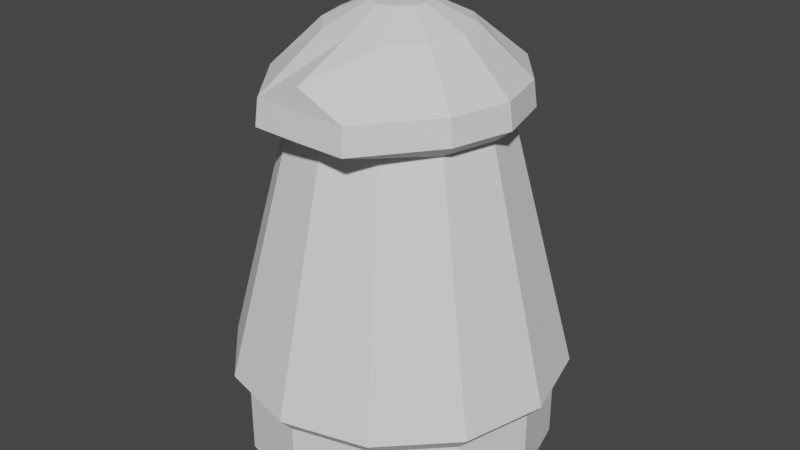 # Source: windmill.blend  (saved by Blender 2.80.42; exported with 4.5.12 LTS)
import bpy
from mathutils import Matrix  # noqa: F401  (used for matrix-valued properties, if any)

bpy.ops.wm.read_factory_settings(use_empty=True)
scene = bpy.context.scene
scene.name = 'Scene'

# ---- collections
col_collection = bpy.data.collections.new('Collection'); scene.collection.children.link(col_collection)

# ---- world
world_world = bpy.data.worlds.new('World'); scene.world = world_world
world_world.use_nodes = True; world_world.node_tree.nodes.clear()
_N = world_world.node_tree.nodes; _L = world_world.node_tree.links
n0 = _N.new('ShaderNodeOutputWorld'); n0.name = 'World Output'; n0.location = (300, 300)
n1 = _N.new('ShaderNodeBackground'); n1.name = 'Background'; n1.location = (10, 300)
n1.inputs[0].default_value = (0.05088, 0.05088, 0.05088, 1.0)
_L.new(n1.outputs[0], n0.inputs[0])
n0.is_active_output = True
world_world.color = (0.05088, 0.05088, 0.05088)
world_world.use_sun_shadow = False
world_world.sun_shadow_jitter_overblur = 0.0

# ---- meshes
me_cylinder = bpy.data.meshes.new('Cylinder')
me_cylinder.from_pydata([(4.675e-08, 3.917, 1.539), (4.649e-08, 3.02, 9.218), (1.958, 3.392, 1.539), (1.51, 2.873, 9.218), (3.392, 1.958, 1.539), (2.615, 1.51, 9.218), (3.917, 2.943e-07, 1.539), (3.02, 1.453e-07, 9.218), (3.392, -1.958, 1.539), (2.615, -1.51, 9.218), (1.958, -3.392, 1.539), (1.248, -3.298, 9.226), (6.382e-07, -3.917, 1.539), (5.187e-07, -3.268, 9.758), (-1.958, -3.392, 1.539), (-1.248, -3.227, 9.226), (-3.392, -1.958, 1.539), (-2.615, -1.51, 9.218), (-3.917, -1.354e-06, 1.539), (-3.02, -1.125e-06, 9.218), (-3.392, 1.958, 1.539), (-2.615, 1.51, 9.218), (-1.958, 3.392, 1.539), (-1.51, 2.615, 9.218), (0.886, 1.535, 10.42), (-6.745e-08, 1.772, 10.42), (1.535, 0.886, 10.42), (1.772, -1.49e-08, 10.42), (1.535, -0.886, 10.42), (0.886, -1.535, 10.42), (2.001e-07, -1.772, 10.42), (-0.886, -1.535, 10.42), (-1.535, -0.886, 10.42), (-1.772, -7.618e-07, 10.42), (-1.535, 0.886, 10.42), (-0.886, 1.535, 10.42), (0.3648, 0.6319, 10.93), (-9.38e-08, 0.7297, 10.93), (0.6319, 0.3648, 10.93), (0.7297, -1.341e-07, 10.93), (0.6319, -0.3648, 10.93), (0.3648, -0.6319, 10.93), (1.638e-08, -0.7297, 10.93), (-0.3648, -0.6319, 10.93), (-0.6319, -0.3648, 10.93), (-0.7297, -4.414e-07, 10.93), (-0.6319, 0.3648, 10.93), (-0.3648, 0.6319, 10.93), (4.326e-08, 3.103, 8.572), (1.551, 2.945, 8.572), (2.687, 1.551, 8.572), (3.103, 1.602e-07, 8.572), (2.687, -1.551, 8.572), (1.283, -3.371, 8.564), (5.264e-07, -3.352, 8.564), (-1.283, -3.3, 8.564), (-2.687, -1.551, 8.572), (-3.103, -1.146e-06, 8.572), (-2.687, 1.551, 8.572), (-1.551, 2.687, 8.572), (1.326, 2.296, 8.22), (2.296, 1.326, 8.22), (2.652, 1.099e-07, 8.22), (2.296, -1.326, 8.22), (1.326, -2.296, 8.22), (4.353e-07, -2.652, 8.22), (-1.326, -2.296, 8.22), (-2.296, -1.326, 8.22), (-2.652, -1.008e-06, 8.22), (-2.296, 1.326, 8.22), (-1.326, 2.296, 8.22), (3.486e-08, 2.652, 8.22), (2.144, 3.714, 1.953), (3.714, 2.144, 1.953), (4.288, 3.39e-07, 1.953), (3.714, -2.144, 1.953), (2.144, -3.714, 1.953), (6.973e-07, -4.288, 1.953), (-2.144, -3.714, 1.953), (-3.714, -2.144, 1.953), (-4.288, -1.466e-06, 1.953), (-3.714, 2.144, 1.953), (-2.144, 3.714, 1.953), (4.98e-08, 4.288, 1.953), (3.272e-08, 3.917, -0.2786), (1.958, 3.392, -0.2786), (3.392, 1.958, -0.2786), (3.917, 2.943e-07, -0.2786), (3.392, -1.958, -0.2786), (1.958, -3.392, -0.2786), (6.241e-07, -3.917, -0.2786), (-1.958, -3.392, -0.2786), (-3.392, -1.958, -0.2786), (-3.917, -1.354e-06, -0.2786), (-3.392, 1.958, -0.2786), (-1.958, 3.392, -0.2786)], [], [(48, 1, 3, 49), (49, 3, 5, 50), (50, 5, 7, 51), (51, 7, 9, 52), (52, 9, 11, 53), (22, 82, 83, 0), (20, 81, 82, 22), (55, 15, 17, 56), (56, 17, 19, 57), (57, 19, 21, 58), (9, 7, 27, 28), (58, 21, 23, 59), (59, 23, 1, 48), (6, 87, 86, 4), (22, 95, 94, 20), (18, 20, 94, 93), (18, 93, 92, 16), (16, 92, 91, 14), (14, 91, 90, 12), (12, 90, 89, 10), (10, 89, 88, 8), (4, 86, 85, 2), (8, 88, 87, 6), (0, 84, 95, 22), (27, 26, 38, 39), (1, 23, 35, 25), (3, 1, 25, 24), (7, 5, 26, 27), (23, 21, 34, 35), (5, 3, 24, 26), (21, 19, 33, 34), (19, 17, 32, 33), (17, 15, 31, 32), (15, 13, 30, 31), (13, 11, 29, 30), (11, 9, 28, 29), (36, 37, 47, 46, 45, 44, 43, 42, 41, 40, 39, 38), (34, 33, 45, 46), (31, 30, 42, 43), (28, 27, 39, 40), (35, 34, 46, 47), (24, 25, 37, 36), (32, 31, 43, 44), (29, 28, 40, 41), (25, 35, 47, 37), (26, 24, 36, 38), (33, 32, 44, 45), (30, 29, 41, 42), (70, 59, 48, 71), (69, 58, 59, 70), (68, 57, 58, 69), (67, 56, 57, 68), (66, 55, 56, 67), (65, 54, 55, 66), (64, 53, 54, 65), (63, 52, 53, 64), (62, 51, 52, 63), (61, 50, 51, 62), (60, 49, 50, 61), (71, 48, 49, 60), (83, 71, 60, 72), (72, 60, 61, 73), (73, 61, 62, 74), (74, 62, 63, 75), (75, 63, 64, 76), (76, 64, 65, 77), (77, 65, 66, 78), (78, 66, 67, 79), (79, 67, 68, 80), (80, 68, 69, 81), (81, 69, 70, 82), (82, 70, 71, 83), (13, 15, 55, 54, 53, 11), (18, 80, 81, 20), (16, 79, 80, 18), (14, 78, 79, 16), (12, 77, 78, 14), (10, 76, 77, 12), (8, 75, 76, 10), (6, 74, 75, 8), (4, 73, 74, 6), (2, 72, 73, 4), (0, 83, 72, 2), (84, 85, 86, 87, 88, 89, 90, 91, 92, 93, 94, 95), (2, 85, 84, 0)])
_uv = me_cylinder.uv_layers.new(name='UVMap')
_uv.uv.foreach_set('vector', [0.1765, 0.9833, 0.174, 0.9799, 0.1791, 0.9744, 0.1825, 0.9757, 0.1825, 0.9757, 0.1791, 0.9744, 0.1787, 0.9659, 0.1825, 0.9651, 0.1825, 0.9651, 0.1787, 0.9659, 0.1751, 0.9585, 0.1782, 0.9561, 0.1782, 0.9561, 0.1751, 0.9585, 0.1686, 0.9536, 0.1703, 0.9499, 0.1703, 0.9499, 0.1686, 0.9536, 0.1576, 0.9513, 0.157, 0.9476, 0.4464, 0.9634, 0.4496, 0.9642, 0.4495, 0.975, 0.4463, 0.9758, 0.4527, 0.9527, 0.455, 0.955, 0.4496, 0.9642, 0.4464, 0.9634, 0.1451, 0.958, 0.1487, 0.9592, 0.1489, 0.9703, 0.1452, 0.9711, 0.1452, 0.9711, 0.1489, 0.9703, 0.1524, 0.9775, 0.1494, 0.9799, 0.1494, 0.9799, 0.1524, 0.9775, 0.1588, 0.9823, 0.1572, 0.9858, 0.5863, 0.9591, 0.5937, 0.9552, 0.5958, 0.9634, 0.5921, 0.9653, 0.1572, 0.9858, 0.1588, 0.9823, 0.1666, 0.9832, 0.167, 0.9871, 0.167, 0.9871, 0.1666, 0.9832, 0.174, 0.9799, 0.1765, 0.9833, 0.6695, 0.9795, 0.6656, 0.9758, 0.6686, 0.9709, 0.6739, 0.9721, 0.6625, 0.9517, 0.6611, 0.9569, 0.6554, 0.9565, 0.654, 0.9514, 0.6466, 0.9556, 0.654, 0.9514, 0.6554, 0.9565, 0.6505, 0.9592, 0.6466, 0.9556, 0.6505, 0.9592, 0.6477, 0.9641, 0.6424, 0.963, 0.6424, 0.963, 0.6477, 0.9641, 0.6477, 0.97, 0.6425, 0.9715, 0.6425, 0.9715, 0.6477, 0.97, 0.6503, 0.9753, 0.6465, 0.9791, 0.6465, 0.9791, 0.6503, 0.9753, 0.6551, 0.9784, 0.6537, 0.9836, 0.6537, 0.9836, 0.6551, 0.9784, 0.6607, 0.9786, 0.6622, 0.9837, 0.6739, 0.9721, 0.6686, 0.9709, 0.6686, 0.9651, 0.6739, 0.9636, 0.6622, 0.9837, 0.6607, 0.9786, 0.6656, 0.9758, 0.6695, 0.9795, 0.6698, 0.956, 0.666, 0.9599, 0.6611, 0.9569, 0.6625, 0.9517, 0.5958, 0.9634, 0.6, 0.9636, 0.5986, 0.9683, 0.597, 0.9683, 0.6137, 0.9671, 0.6137, 0.9755, 0.6055, 0.9735, 0.6056, 0.9693, 0.6107, 0.9596, 0.6137, 0.9671, 0.6056, 0.9693, 0.6036, 0.9656, 0.5937, 0.9552, 0.6022, 0.9554, 0.6, 0.9636, 0.5958, 0.9634, 0.6137, 0.9755, 0.6096, 0.9829, 0.6034, 0.9771, 0.6055, 0.9735, 0.6022, 0.9554, 0.6107, 0.9596, 0.6036, 0.9656, 0.6, 0.9636, 0.6096, 0.9829, 0.6023, 0.9873, 0.5998, 0.9791, 0.6034, 0.9771, 0.6023, 0.9873, 0.5937, 0.9875, 0.5956, 0.9791, 0.5998, 0.9791, 0.5937, 0.9875, 0.5828, 0.9826, 0.5918, 0.9771, 0.5956, 0.9791, 0.5828, 0.9826, 0.5817, 0.9754, 0.5897, 0.9733, 0.5918, 0.9771, 0.5817, 0.9754, 0.579, 0.9686, 0.5897, 0.9689, 0.5897, 0.9733, 0.579, 0.9686, 0.5863, 0.9591, 0.5921, 0.9653, 0.5897, 0.9689, 0.6, 0.9692, 0.6007, 0.9706, 0.6007, 0.9722, 0.5999, 0.9735, 0.5984, 0.9743, 0.5968, 0.9743, 0.5954, 0.9734, 0.5947, 0.972, 0.5947, 0.9704, 0.5956, 0.969, 0.597, 0.9683, 0.5986, 0.9683, 0.6034, 0.9771, 0.5998, 0.9791, 0.5984, 0.9743, 0.5999, 0.9735, 0.5918, 0.9771, 0.5897, 0.9733, 0.5947, 0.972, 0.5954, 0.9734, 0.5921, 0.9653, 0.5958, 0.9634, 0.597, 0.9683, 0.5956, 0.969, 0.6055, 0.9735, 0.6034, 0.9771, 0.5999, 0.9735, 0.6007, 0.9722, 0.6036, 0.9656, 0.6056, 0.9693, 0.6007, 0.9706, 0.6, 0.9692, 0.5956, 0.9791, 0.5918, 0.9771, 0.5954, 0.9734, 0.5968, 0.9743, 0.5897, 0.9689, 0.5921, 0.9653, 0.5956, 0.969, 0.5947, 0.9704, 0.6056, 0.9693, 0.6055, 0.9735, 0.6007, 0.9722, 0.6007, 0.9706, 0.6, 0.9636, 0.6036, 0.9656, 0.6, 0.9692, 0.5986, 0.9683, 0.5998, 0.9791, 0.5956, 0.9791, 0.5968, 0.9743, 0.5984, 0.9743, 0.5897, 0.9733, 0.5897, 0.9689, 0.5947, 0.9704, 0.5947, 0.972, 0.4661, 0.9691, 0.4667, 0.9692, 0.467, 0.9706, 0.4663, 0.9708, 0.4668, 0.9675, 0.4673, 0.9679, 0.4667, 0.9692, 0.4661, 0.9691, 0.4683, 0.9665, 0.4685, 0.9671, 0.4673, 0.9679, 0.4668, 0.9675, 0.4701, 0.9665, 0.47, 0.9671, 0.4685, 0.9671, 0.4683, 0.9665, 0.4718, 0.9672, 0.4717, 0.9683, 0.47, 0.9671, 0.4701, 0.9665, 0.4731, 0.9686, 0.4722, 0.969, 0.4717, 0.9683, 0.4718, 0.9672, 0.4734, 0.9704, 0.4726, 0.9697, 0.4722, 0.969, 0.4731, 0.9686, 0.4724, 0.9721, 0.4719, 0.9716, 0.4726, 0.9697, 0.4734, 0.9704, 0.4709, 0.9731, 0.4707, 0.9724, 0.4719, 0.9716, 0.4724, 0.9721, 0.4691, 0.9731, 0.4692, 0.9725, 0.4707, 0.9724, 0.4709, 0.9731, 0.4672, 0.9724, 0.4678, 0.9716, 0.4692, 0.9725, 0.4691, 0.9731, 0.4663, 0.9708, 0.467, 0.9706, 0.4678, 0.9716, 0.4672, 0.9724, 0.4495, 0.975, 0.4663, 0.9708, 0.4672, 0.9724, 0.4547, 0.9843, 0.4547, 0.9843, 0.4672, 0.9724, 0.4691, 0.9731, 0.464, 0.9899, 0.464, 0.9899, 0.4691, 0.9731, 0.4709, 0.9731, 0.4749, 0.9901, 0.4749, 0.9901, 0.4709, 0.9731, 0.4724, 0.9721, 0.4844, 0.9847, 0.4844, 0.9847, 0.4724, 0.9721, 0.4734, 0.9704, 0.49, 0.9753, 0.49, 0.9753, 0.4734, 0.9704, 0.4731, 0.9686, 0.49, 0.9643, 0.49, 0.9643, 0.4731, 0.9686, 0.4718, 0.9672, 0.4844, 0.9549, 0.4844, 0.9549, 0.4718, 0.9672, 0.4701, 0.9665, 0.475, 0.9496, 0.475, 0.9496, 0.4701, 0.9665, 0.4683, 0.9665, 0.4643, 0.9497, 0.4643, 0.9497, 0.4683, 0.9665, 0.4668, 0.9675, 0.455, 0.955, 0.455, 0.955, 0.4668, 0.9675, 0.4661, 0.9691, 0.4496, 0.9642, 0.4496, 0.9642, 0.4661, 0.9691, 0.4663, 0.9708, 0.4495, 0.975, 0.1539, 0.956, 0.1487, 0.9592, 0.1451, 0.958, 0.1495, 0.951, 0.157, 0.9476, 0.1576, 0.9513, 0.4635, 0.9465, 0.4643, 0.9497, 0.455, 0.955, 0.4527, 0.9527, 0.4759, 0.9465, 0.475, 0.9496, 0.4643, 0.9497, 0.4635, 0.9465, 0.4868, 0.9526, 0.4844, 0.9549, 0.475, 0.9496, 0.4759, 0.9465, 0.4932, 0.9635, 0.49, 0.9643, 0.4844, 0.9549, 0.4868, 0.9526, 0.4932, 0.9762, 0.49, 0.9753, 0.49, 0.9643, 0.4932, 0.9635, 0.4867, 0.9871, 0.4844, 0.9847, 0.49, 0.9753, 0.4932, 0.9762, 0.4757, 0.9933, 0.4749, 0.9901, 0.4844, 0.9847, 0.4867, 0.9871, 0.4631, 0.993, 0.464, 0.9899, 0.4749, 0.9901, 0.4757, 0.9933, 0.4524, 0.9866, 0.4547, 0.9843, 0.464, 0.9899, 0.4631, 0.993, 0.4463, 0.9758, 0.4495, 0.975, 0.4547, 0.9843, 0.4524, 0.9866, 0.666, 0.9599, 0.6686, 0.9651, 0.6686, 0.9709, 0.6656, 0.9758, 0.6607, 0.9786, 0.6551, 0.9784, 0.6503, 0.9753, 0.6477, 0.97, 0.6477, 0.9641, 0.6505, 0.9592, 0.6554, 0.9565, 0.6611, 0.9569, 0.6739, 0.9636, 0.6686, 0.9651, 0.666, 0.9599, 0.6698, 0.956])
me_cylinder.use_remesh_preserve_volume = False
me_cylinder.use_remesh_preserve_attributes = False
me_cylinder.use_mirror_vertex_groups = False
me_cylinder.update()

# ---- objects
ob_cylinder = bpy.data.objects.new('Cylinder', me_cylinder)

# ---- transforms, parenting, visibility, modifiers, constraints
ob_cylinder.location = (0.0, 0.0, 0.0)
ob_cylinder.lineart.crease_threshold = 0.0

# ---- collection membership
col_collection.objects.link(ob_cylinder)

# ---- scene / render settings (as saved in the file)
scene.frame_start = 1; scene.frame_end = 250; scene.frame_set(1)
scene.render.engine = 'BLENDER_EEVEE_NEXT'
scene.render.motion_blur_shutter = 1.0
scene.cycles.use_denoising = False
scene.cycles.samples = 128
scene.cycles.sampling_pattern = 'TABULATED_SOBOL'
scene.cycles.use_adaptive_sampling = False
scene.cycles.use_light_tree = False
scene.view_settings.view_transform = 'Filmic'
bpy.context.view_layer.update()

# ---- added for rendering (the .blend has no active camera and no usable light): camera, sun
cam_auto = bpy.data.cameras.new('AutoCamera')
cam_auto.lens = 50.0
cam_auto.sensor_width = 36.0
cam_auto.clip_end = 1000.0
ob_auto_camera = bpy.data.objects.new('AutoCamera', cam_auto)
scene.collection.objects.link(ob_auto_camera)
ob_auto_camera.location = (15.2793, -18.3352, 17.5482)
ob_auto_camera.rotation_euler = (1.09748, -7.21219e-08, 0.694738)
scene.camera = ob_auto_camera
light_auto_sun = bpy.data.lights.new('AutoSun', 'SUN')
light_auto_sun.energy = 3.0
light_auto_sun.angle = 0.0523599
ob_auto_sun = bpy.data.objects.new('AutoSun', light_auto_sun)
scene.collection.objects.link(ob_auto_sun)
ob_auto_sun.rotation_euler = (0.872665, 0.174533, 0.523599)
bpy.context.view_layer.update()
